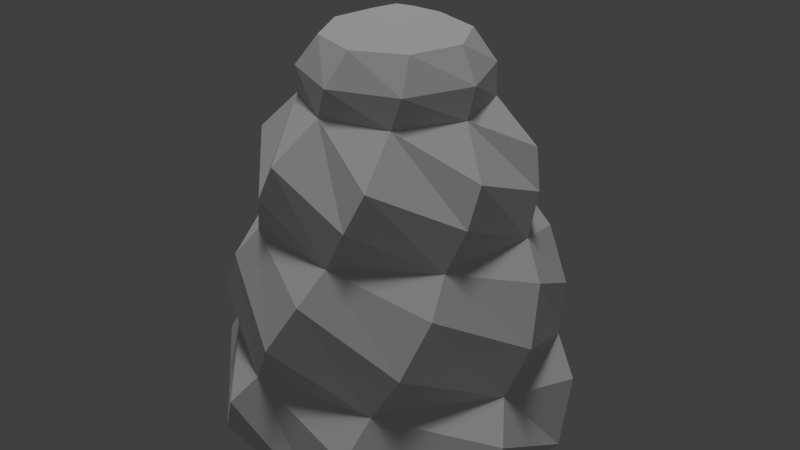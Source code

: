 # Source: ship.blend  (saved by Blender 2.77.0; exported with 4.5.12 LTS)
import bpy
from mathutils import Matrix  # noqa: F401  (used for matrix-valued properties, if any)

bpy.ops.wm.read_factory_settings(use_empty=True)
scene = bpy.context.scene
scene.name = 'Scene'

# ---- collections
col_collection_1 = bpy.data.collections.new('Collection 1'); scene.collection.children.link(col_collection_1)

# ---- materials (node trees are filled in below, after node groups)
mat_ship_mat = bpy.data.materials.new('ship_mat')
mat_ship_mat.alpha_threshold = 0.0
mat_ship_mat.use_transparent_shadow = False
mat_ship_mat.roughness = 0.5
mat_ship_mat.specular_intensity = 0.0

# ---- material node trees

# ---- world
world_world = bpy.data.worlds.new('World'); scene.world = world_world
world_world.color = (0.05088, 0.05088, 0.05088)
world_world.use_sun_shadow = False
world_world.sun_shadow_jitter_overblur = 0.0
world_world.cycles.sampling_method = 'NONE'
world_world.cycles.sample_map_resolution = 256

# ---- lights
light_hemi_001 = bpy.data.lights.new('Hemi.001', 'SUN')
light_hemi_001.transmission_factor = 0.0
light_hemi_001.angle = 0.1993
light_hemi_001.energy = 1.0
light_hemi_001.shadow_buffer_clip_start = 0.5
light_hemi_001.shadow_soft_size = 0.1
light_hemi_001.shadow_cascade_max_distance = 1000.0

# ---- meshes
me_ship_mesh = bpy.data.meshes.new('ship_mesh')
me_ship_mesh.from_pydata([(-0.281, 1.782, 0.0), (-0.8905, 1.965, 0.8627), (1.061, 1.459, 0.0), (0.7334, 1.964, 0.8627), (1.782, 0.281, 0.0), (1.88, 0.8678, 0.8481), (1.459, -1.061, 0.0), (2.008, -0.6941, 0.8773), (0.281, -1.782, 0.0), (0.8716, -1.895, 0.8189), (-1.061, -1.459, 0.0), (-0.7409, -1.949, 0.8773), (-1.782, -0.281, 0.0), (-1.895, -0.8716, 0.8627), (-1.459, 1.061, 0.0), (-1.969, 0.7306, 0.8627), (-0.4966, 2.072, 0.2378), (1.088, 1.695, 0.2232), (1.989, 0.4626, 0.2232), (1.828, -1.147, 0.2378), (0.4966, -1.984, 0.267), (-1.106, -1.719, 0.2378), (-1.984, -0.4966, 0.2524), (-1.739, 1.096, 0.2232), (-0.9803, 1.58, 1.279), (0.424, 1.81, 1.279), (1.58, 0.9803, 1.279), (1.81, -0.424, 1.279), (0.9803, -1.58, 1.279), (-0.424, -1.81, 1.279), (-1.58, -0.9803, 1.279), (-1.81, 0.424, 1.279), (-1.263, 1.467, 1.778), (0.1442, 1.93, 1.778), (1.467, 1.263, 1.778), (1.93, -0.1442, 1.778), (1.263, -1.467, 1.778), (-0.1442, -1.93, 1.778), (-1.467, -1.263, 1.778), (-1.93, 0.1442, 1.778), (-1.393, 1.125, 2.357), (-0.1896, 1.78, 2.357), (1.125, 1.393, 2.357), (1.78, 0.1896, 2.357), (1.393, -1.125, 2.357), (0.1896, -1.78, 2.357), (-1.125, -1.393, 2.357), (-1.78, -0.1896, 2.357), (-1.304, 0.8191, 2.736), (-0.3428, 1.501, 2.736), (0.8191, 1.304, 2.736), (1.501, 0.3428, 2.736), (1.304, -0.8191, 2.736), (0.3428, -1.501, 2.736), (-0.8191, -1.304, 2.736), (-1.501, -0.3428, 2.736), (-1.436, 0.6443, 3.183), (-0.5598, 1.471, 3.183), (0.6443, 1.436, 3.183), (1.471, 0.5598, 3.183), (1.436, -0.6443, 3.183), (0.5598, -1.471, 3.183), (-0.6443, -1.436, 3.183), (-1.471, -0.5598, 3.183), (-1.434, 0.431, 3.599), (-0.7095, 1.319, 3.599), (0.431, 1.434, 3.599), (1.319, 0.7095, 3.599), (1.434, -0.431, 3.599), (0.7095, -1.319, 3.599), (-0.431, -1.434, 3.599), (-1.319, -0.7095, 3.599), (-1.033, 0.1492, 4.075), (-0.6248, 0.8358, 4.075), (0.1492, 1.033, 4.075), (0.8358, 0.6248, 4.075), (1.033, -0.1492, 4.075), (0.6248, -0.8358, 4.075), (-0.1492, -1.033, 4.075), (-0.8358, -0.6248, 4.075), (-1.047, 0.04145, 4.408), (-0.7113, 0.7699, 4.408), (0.04145, 1.047, 4.408), (0.7699, 0.7113, 4.408), (1.047, -0.04145, 4.408), (0.7113, -0.7699, 4.408), (-0.04145, -1.047, 4.408), (-0.7699, -0.7113, 4.408), (-0.8022, -0.0561, 4.759), (-0.6069, 0.5276, 4.759), (-0.0561, 0.8022, 4.759), (0.5276, 0.6069, 4.759), (0.8022, 0.0561, 4.759), (0.6069, -0.5276, 4.759), (0.0561, -0.8022, 4.759), (-0.5276, -0.6069, 4.759), (-0.3208, -0.04015, 4.934), (-0.2552, 0.1984, 4.934), (-0.04015, 0.3208, 4.934), (0.1984, 0.2552, 4.934), (0.3208, 0.04015, 4.934), (0.2552, -0.1984, 4.934), (0.04015, -0.3208, 4.934), (-0.1984, -0.2552, 4.934), (-1.382, -0.4336, 0.473), (-0.6709, -1.284, 0.473), (0.4336, -1.382, 0.473), (1.284, -0.6709, 0.473), (1.382, 0.4336, 0.473), (3.99e-07, -3.867e-07, 5.036), (0.6709, 1.284, 0.473), (-0.4336, 1.382, 0.473), (-1.284, 0.6709, 0.473), (-0.8943, -0.3663, 0.745), (-0.3733, -0.8914, 0.745), (0.3663, -0.8943, 0.745), (0.8914, -0.3733, 0.745), (0.8943, 0.3663, 0.745), (0.3733, 0.8914, 0.745), (-0.3663, 0.8943, 0.745), (-0.8914, 0.3733, 0.745), (6.659e-08, -1.331e-07, 0.745)], [], [(16, 3, 17), (17, 5, 18), (18, 7, 19), (19, 9, 20), (20, 11, 21), (21, 13, 22), (20, 9, 29, 11), (22, 15, 23), (23, 1, 16), (16, 1, 25, 3), (2, 17, 18, 4), (8, 20, 21, 10), (6, 19, 20, 8), (76, 84, 85, 77), (14, 23, 16, 0), (0, 16, 17, 2), (4, 18, 19, 6), (12, 22, 23, 14), (21, 11, 30, 13), (17, 3, 26, 5), (22, 13, 31, 15), (18, 5, 27, 7), (61, 69, 78, 70), (19, 7, 28, 9), (30, 39, 31), (28, 37, 29), (26, 35, 27), (24, 33, 25), (31, 32, 24), (29, 38, 30), (27, 36, 28), (25, 34, 26), (23, 15, 24, 1), (27, 35, 44, 36), (24, 32, 41, 33), (26, 34, 43, 35), (25, 33, 42, 34), (31, 39, 40, 32), (28, 36, 45, 37), (30, 38, 47, 39), (36, 44, 53, 45), (35, 43, 52, 44), (34, 42, 51, 43), (29, 37, 46, 38), (33, 41, 50, 42), (32, 40, 49, 41), (39, 47, 48, 40), (38, 46, 55, 47), (52, 61, 53), (50, 59, 51), (48, 57, 49), (55, 56, 48), (53, 62, 54), (51, 60, 52), (49, 58, 50), (54, 63, 55), (55, 63, 64, 56), (51, 59, 68, 60), (48, 56, 65, 57), (53, 61, 70, 62), (49, 57, 66, 58), (54, 62, 71, 63), (37, 45, 54, 46), (52, 60, 69, 61), (63, 71, 72, 64), (82, 90, 91, 83), (59, 67, 76, 68), (57, 65, 74, 66), (58, 66, 75, 67), (62, 70, 79, 71), (60, 68, 77, 69), (56, 64, 73, 65), (73, 81, 82, 74), (78, 86, 87, 79), (75, 83, 84, 76), (79, 87, 80, 72), (77, 85, 86, 78), (74, 82, 83, 75), (72, 80, 81, 73), (106, 115, 107, 6), (80, 88, 89, 81), (85, 93, 94, 86), (81, 89, 90, 82), (84, 92, 93, 85), (87, 95, 88, 80), (86, 94, 95, 87), (83, 91, 92, 84), (10, 21, 22, 12), (95, 103, 96, 88), (90, 98, 99, 91), (94, 102, 103, 95), (91, 99, 100, 92), (89, 97, 98, 90), (88, 96, 97, 89), (92, 100, 101, 93), (96, 103, 109), (102, 101, 109), (100, 99, 109), (98, 97, 109), (103, 102, 109), (101, 100, 109), (99, 98, 109), (97, 96, 109), (105, 114, 106, 8), (112, 120, 104, 12), (107, 116, 108, 4), (111, 119, 112, 14), (93, 101, 102, 94), (110, 118, 111, 0), (108, 117, 110, 2), (104, 113, 105, 10), (108, 116, 117), (105, 113, 114), (112, 119, 120), (110, 117, 118), (107, 115, 116), (106, 114, 115), (104, 120, 113), (111, 118, 119), (120, 119, 121), (119, 118, 121), (117, 116, 121), (115, 114, 121), (113, 120, 121), (118, 117, 121), (116, 115, 121), (114, 113, 121), (13, 30, 31), (7, 27, 28), (3, 25, 26), (9, 28, 29), (15, 31, 24), (1, 24, 25), (5, 26, 27), (11, 29, 30), (47, 55, 48), (45, 53, 54), (43, 51, 52), (41, 49, 50), (46, 54, 55), (44, 52, 53), (42, 50, 51), (40, 48, 49), (69, 77, 78), (67, 75, 76), (65, 73, 74), (70, 78, 79), (68, 76, 77), (66, 74, 75), (64, 72, 73), (71, 79, 72), (2, 4, 108), (8, 10, 105), (14, 0, 111), (0, 2, 110), (4, 6, 107), (10, 12, 104), (6, 8, 106), (12, 14, 112), (50, 58, 67, 59)])
_uv = me_ship_mesh.uv_layers.new(name='UVMap')
_uv.uv.foreach_set('vector', [0.1767, 0.7497, 0.1709, 0.7669, 0.1592, 0.7645, 0.2124, 0.705, 0.198, 0.7041, 0.199, 0.6963, 0.199, 0.6963, 0.1865, 0.6921, 0.1879, 0.6832, 0.1398, 0.7305, 0.1374, 0.7511, 0.1276, 0.7503, 0.1276, 0.7503, 0.121, 0.7686, 0.1092, 0.7661, 0.1331, 0.708, 0.1193, 0.7073, 0.1203, 0.7002, 0.1276, 0.7503, 0.1374, 0.7511, 0.129, 0.7707, 0.121, 0.7686, 0.1203, 0.7002, 0.108, 0.6956, 0.1099, 0.6875, 0.1861, 0.7299, 0.187, 0.7502, 0.1767, 0.7497, 0.1767, 0.7497, 0.187, 0.7502, 0.1789, 0.7692, 0.1709, 0.7669, 0.2124, 0.7013, 0.2124, 0.705, 0.199, 0.6963, 0.2003, 0.6929, 0.122, 0.7488, 0.1276, 0.7503, 0.1092, 0.7661, 0.1056, 0.7621, 0.1327, 0.7311, 0.1398, 0.7305, 0.1276, 0.7503, 0.122, 0.7488, 0.2072, 0.6732, 0.2072, 0.6771, 0.1998, 0.6765, 0.1977, 0.6732, 0.1805, 0.7307, 0.1861, 0.7299, 0.1767, 0.7497, 0.1711, 0.748, 0.1711, 0.748, 0.1767, 0.7497, 0.1592, 0.7645, 0.1558, 0.7612, 0.2003, 0.6929, 0.199, 0.6963, 0.1879, 0.6832, 0.192, 0.6805, 0.1213, 0.6965, 0.1203, 0.7002, 0.1099, 0.6875, 0.1127, 0.685, 0.1092, 0.7661, 0.121, 0.7686, 0.1135, 0.7899, 0.1042, 0.7882, 0.1592, 0.7645, 0.1709, 0.7669, 0.1634, 0.788, 0.1542, 0.7861, 0.1203, 0.7002, 0.1193, 0.7073, 0.1063, 0.7011, 0.108, 0.6956, 0.199, 0.6963, 0.198, 0.7041, 0.1845, 0.6976, 0.1865, 0.6921, 0.02475, 0.6917, 0.02707, 0.6961, 0.02021, 0.7045, 0.01511, 0.6986, 0.1879, 0.6832, 0.1865, 0.6921, 0.1703, 0.6868, 0.1717, 0.6796, 0.1135, 0.7899, 0.1098, 0.8116, 0.1003, 0.8111, 0.1703, 0.6868, 0.1546, 0.6843, 0.1549, 0.6775, 0.1634, 0.788, 0.1593, 0.8093, 0.15, 0.8086, 0.09301, 0.6901, 0.07778, 0.6879, 0.07796, 0.6814, 0.1063, 0.7011, 0.09195, 0.6972, 0.09301, 0.6901, 0.129, 0.7707, 0.1237, 0.7914, 0.1135, 0.7899, 0.1845, 0.6976, 0.1694, 0.6941, 0.1703, 0.6868, 0.1789, 0.7692, 0.1734, 0.7897, 0.1634, 0.788, 0.1099, 0.6875, 0.108, 0.6956, 0.09301, 0.6901, 0.09422, 0.6831, 0.15, 0.8086, 0.1593, 0.8093, 0.1576, 0.8284, 0.1468, 0.829, 0.09301, 0.6901, 0.09195, 0.6972, 0.07725, 0.6953, 0.07778, 0.6879, 0.1634, 0.788, 0.1734, 0.7897, 0.1699, 0.8105, 0.1593, 0.8093, 0.07796, 0.6814, 0.07778, 0.6879, 0.06442, 0.6873, 0.06369, 0.6798, 0.1003, 0.8111, 0.1098, 0.8116, 0.1085, 0.831, 0.09753, 0.8318, 0.1703, 0.6868, 0.1694, 0.6941, 0.154, 0.6921, 0.1546, 0.6843, 0.1135, 0.7899, 0.1237, 0.7914, 0.1206, 0.8126, 0.1098, 0.8116, 0.1468, 0.829, 0.1576, 0.8284, 0.159, 0.8488, 0.1503, 0.85, 0.1593, 0.8093, 0.1699, 0.8105, 0.1656, 0.829, 0.1576, 0.8284, 0.06369, 0.6798, 0.06442, 0.6873, 0.0503, 0.6889, 0.04916, 0.6829, 0.1549, 0.6775, 0.1546, 0.6843, 0.1406, 0.6835, 0.1399, 0.6756, 0.07778, 0.6879, 0.07725, 0.6953, 0.06425, 0.6928, 0.06442, 0.6873, 0.09753, 0.8318, 0.1085, 0.831, 0.1103, 0.8516, 0.1015, 0.8531, 0.1098, 0.8116, 0.1206, 0.8126, 0.1166, 0.8315, 0.1085, 0.831, 0.1399, 0.6756, 0.1406, 0.6835, 0.1257, 0.6851, 0.1245, 0.6787, 0.1656, 0.829, 0.1678, 0.8474, 0.159, 0.8488, 0.06425, 0.6928, 0.05155, 0.6949, 0.0503, 0.6889, 0.1166, 0.8315, 0.1192, 0.85, 0.1103, 0.8516, 0.1257, 0.6851, 0.1123, 0.689, 0.1105, 0.6834, 0.159, 0.8488, 0.1637, 0.8672, 0.156, 0.8694, 0.0503, 0.6889, 0.03769, 0.6927, 0.03588, 0.6874, 0.1103, 0.8516, 0.1154, 0.8701, 0.1077, 0.8726, 0.1403, 0.6894, 0.1269, 0.6915, 0.1257, 0.6851, 0.1257, 0.6851, 0.1269, 0.6915, 0.1138, 0.6943, 0.1123, 0.689, 0.0503, 0.6889, 0.05155, 0.6949, 0.03911, 0.6978, 0.03769, 0.6927, 0.1105, 0.6834, 0.1123, 0.689, 0.1011, 0.6924, 0.09872, 0.6877, 0.159, 0.8488, 0.1678, 0.8474, 0.171, 0.8654, 0.1637, 0.8672, 0.1103, 0.8516, 0.1192, 0.85, 0.1228, 0.8682, 0.1154, 0.8701, 0.156, 0.8694, 0.1637, 0.8672, 0.1678, 0.8826, 0.1614, 0.8857, 0.1546, 0.6843, 0.154, 0.6921, 0.1403, 0.6894, 0.1406, 0.6835, 0.03588, 0.6874, 0.03769, 0.6927, 0.02707, 0.6961, 0.02475, 0.6917, 0.1614, 0.8857, 0.1678, 0.8826, 0.1794, 0.893, 0.1706, 0.9, 0.2178, 0.6897, 0.2125, 0.6917, 0.2107, 0.685, 0.2134, 0.6816, 0.1135, 0.8889, 0.1199, 0.8857, 0.1319, 0.896, 0.1232, 0.9032, 0.09872, 0.6877, 0.1011, 0.6924, 0.09379, 0.7012, 0.08849, 0.6949, 0.1154, 0.8701, 0.1228, 0.8682, 0.1301, 0.8831, 0.1199, 0.8857, 0.1637, 0.8672, 0.171, 0.8654, 0.1779, 0.8803, 0.1678, 0.8826, 0.03769, 0.6927, 0.03911, 0.6978, 0.02903, 0.703, 0.02707, 0.6961, 0.1123, 0.689, 0.1138, 0.6943, 0.1031, 0.6997, 0.1011, 0.6924, 0.1924, 0.7041, 0.1943, 0.7006, 0.2018, 0.7058, 0.2004, 0.7099, 0.1898, 0.6783, 0.1933, 0.68, 0.1897, 0.6865, 0.1858, 0.6869, 0.2154, 0.6781, 0.2134, 0.6816, 0.2072, 0.6771, 0.2072, 0.6732, 0.1858, 0.6869, 0.1897, 0.6865, 0.19, 0.694, 0.1869, 0.6964, 0.1977, 0.6732, 0.1998, 0.6765, 0.1933, 0.68, 0.1898, 0.6783, 0.2209, 0.6863, 0.2178, 0.6897, 0.2134, 0.6816, 0.2154, 0.6781, 0.1869, 0.6964, 0.19, 0.694, 0.1943, 0.7006, 0.1924, 0.7041, 0.788, 0.1858, 0.7985, 0.1774, 0.811, 0.1974, 0.8022, 0.2101, 0.19, 0.694, 0.1936, 0.6919, 0.1966, 0.6968, 0.1943, 0.7006, 0.1998, 0.6765, 0.2013, 0.6802, 0.1966, 0.6822, 0.1933, 0.68, 0.1943, 0.7006, 0.1966, 0.6968, 0.2027, 0.7002, 0.2018, 0.7058, 0.2072, 0.6771, 0.2065, 0.6812, 0.2013, 0.6802, 0.1998, 0.6765, 0.1897, 0.6865, 0.1937, 0.6866, 0.1936, 0.6919, 0.19, 0.694, 0.1933, 0.68, 0.1966, 0.6822, 0.1937, 0.6866, 0.1897, 0.6865, 0.2134, 0.6816, 0.2107, 0.685, 0.2065, 0.6812, 0.2072, 0.6771, 0.1331, 0.7042, 0.1331, 0.708, 0.1203, 0.7002, 0.1213, 0.6965, 0.1937, 0.6866, 0.1983, 0.6878, 0.1983, 0.6903, 0.1936, 0.6919, 0.2125, 0.6917, 0.2061, 0.6906, 0.206, 0.6876, 0.2107, 0.685, 0.1966, 0.6822, 0.1997, 0.6858, 0.1983, 0.6878, 0.1937, 0.6866, 0.2107, 0.685, 0.206, 0.6876, 0.2043, 0.6855, 0.2065, 0.6812, 0.1966, 0.6968, 0.1999, 0.6925, 0.2029, 0.6934, 0.2027, 0.7002, 0.1936, 0.6919, 0.1983, 0.6903, 0.1999, 0.6925, 0.1966, 0.6968, 0.2065, 0.6812, 0.2043, 0.6855, 0.2019, 0.6849, 0.2013, 0.6802, 0.1983, 0.6903, 0.1983, 0.6878, 0.2021, 0.6888, 0.1997, 0.6858, 0.2019, 0.6849, 0.2021, 0.6888, 0.2043, 0.6855, 0.206, 0.6876, 0.2021, 0.6888, 0.2029, 0.6934, 0.1999, 0.6925, 0.2021, 0.6888, 0.1983, 0.6878, 0.1997, 0.6858, 0.2021, 0.6888, 0.2019, 0.6849, 0.2043, 0.6855, 0.2021, 0.6888, 0.206, 0.6876, 0.2061, 0.6906, 0.2021, 0.6888, 0.1999, 0.6925, 0.1983, 0.6903, 0.2021, 0.6888, 0.7747, 0.1636, 0.7882, 0.1621, 0.788, 0.1858, 0.7736, 0.1919, 0.7903, 0.1156, 0.7974, 0.1276, 0.7755, 0.1375, 0.7638, 0.1268, 0.811, 0.1974, 0.8153, 0.1847, 0.8364, 0.1947, 0.8359, 0.2101, 0.8157, 0.1047, 0.8145, 0.1193, 0.7903, 0.1156, 0.786, 0.1004, 0.2013, 0.6802, 0.2019, 0.6849, 0.1997, 0.6858, 0.1966, 0.6822, 0.8563, 0.1788, 0.8467, 0.1698, 0.8647, 0.1539, 0.8785, 0.1618, 0.8364, 0.1947, 0.8333, 0.1818, 0.8563, 0.1788, 0.8641, 0.1921, 0.7755, 0.1375, 0.7878, 0.1436, 0.7747, 0.1636, 0.7592, 0.1609, 0.8364, 0.1947, 0.8153, 0.1847, 0.8333, 0.1818, 0.7747, 0.1636, 0.7878, 0.1436, 0.7882, 0.1621, 0.7903, 0.1156, 0.8145, 0.1193, 0.7974, 0.1276, 0.8563, 0.1788, 0.8333, 0.1818, 0.8467, 0.1698, 0.811, 0.1974, 0.7985, 0.1774, 0.8153, 0.1847, 0.788, 0.1858, 0.7882, 0.1621, 0.7985, 0.1774, 0.7755, 0.1375, 0.7974, 0.1276, 0.7878, 0.1436, 0.8647, 0.1539, 0.8467, 0.1698, 0.8511, 0.1523, 0.7359, 0.0172, 0.7469, 0.0062, 0.7547, 0.02498, 0.7469, 0.0062, 0.7625, 0.0062, 0.7547, 0.02498, 0.7735, 0.0172, 0.7735, 0.03276, 0.7547, 0.02498, 0.7625, 0.04376, 0.7469, 0.04376, 0.7547, 0.02498, 0.7359, 0.03276, 0.7359, 0.0172, 0.7547, 0.02498, 0.7625, 0.0062, 0.7735, 0.0172, 0.7547, 0.02498, 0.7735, 0.03276, 0.7625, 0.04376, 0.7547, 0.02498, 0.7469, 0.04376, 0.7359, 0.03276, 0.7547, 0.02498, 0.1042, 0.7882, 0.1135, 0.7899, 0.1003, 0.8111, 0.1865, 0.6921, 0.1845, 0.6976, 0.1703, 0.6868, 0.1709, 0.7669, 0.1789, 0.7692, 0.1634, 0.788, 0.1717, 0.6796, 0.1703, 0.6868, 0.1549, 0.6775, 0.108, 0.6956, 0.1063, 0.7011, 0.09301, 0.6901, 0.09422, 0.6831, 0.09301, 0.6901, 0.07796, 0.6814, 0.1542, 0.7861, 0.1634, 0.788, 0.15, 0.8086, 0.121, 0.7686, 0.129, 0.7707, 0.1135, 0.7899, 0.1245, 0.6787, 0.1257, 0.6851, 0.1105, 0.6834, 0.1503, 0.85, 0.159, 0.8488, 0.156, 0.8694, 0.04916, 0.6829, 0.0503, 0.6889, 0.03588, 0.6874, 0.1015, 0.8531, 0.1103, 0.8516, 0.1077, 0.8726, 0.1406, 0.6835, 0.1403, 0.6894, 0.1257, 0.6851, 0.1576, 0.8284, 0.1656, 0.829, 0.159, 0.8488, 0.06442, 0.6873, 0.06425, 0.6928, 0.0503, 0.6889, 0.1085, 0.831, 0.1166, 0.8315, 0.1103, 0.8516, 0.02707, 0.6961, 0.02903, 0.703, 0.02021, 0.7045, 0.1199, 0.8857, 0.1301, 0.8831, 0.1319, 0.896, 0.1011, 0.6924, 0.1031, 0.6997, 0.09379, 0.7012, 0.01511, 0.6986, 0.02021, 0.7045, 0.013, 0.71, 0.1232, 0.9032, 0.1319, 0.896, 0.1398, 0.9067, 0.08849, 0.6949, 0.09379, 0.7012, 0.08613, 0.707, 0.1706, 0.9, 0.1794, 0.893, 0.187, 0.9037, 0.1678, 0.8826, 0.1779, 0.8803, 0.1794, 0.893, 0.8641, 0.1921, 0.8359, 0.2101, 0.8364, 0.1947, 0.7736, 0.1919, 0.7592, 0.1609, 0.7747, 0.1636, 0.786, 0.1004, 0.8194, 0.08881, 0.8157, 0.1047, 0.8785, 0.1618, 0.8641, 0.1921, 0.8563, 0.1788, 0.8359, 0.2101, 0.8022, 0.2101, 0.811, 0.1974, 0.7592, 0.1609, 0.7638, 0.1268, 0.7755, 0.1375, 0.8022, 0.2101, 0.7736, 0.1919, 0.788, 0.1858, 0.7638, 0.1268, 0.786, 0.1004, 0.7903, 0.1156, 0.1077, 0.8726, 0.1154, 0.8701, 0.1199, 0.8857, 0.1135, 0.8889])
me_ship_mesh.materials.append(mat_ship_mat)
me_ship_mesh.use_remesh_preserve_volume = False
me_ship_mesh.use_remesh_preserve_attributes = False
me_ship_mesh.use_mirror_vertex_groups = False
me_ship_mesh.update()

# ---- objects
ob_hemi = bpy.data.objects.new('Hemi', light_hemi_001)
ob_ship = bpy.data.objects.new('ship', me_ship_mesh)

# ---- transforms, parenting, visibility, modifiers, constraints
ob_hemi.location = (2.301, 2.582e-07, -2.595)
ob_hemi.lineart.crease_threshold = 0.0
ob_ship.location = (-5.662e-07, -1.192e-07, -0.01176)
ob_ship.lineart.crease_threshold = 0.0

# ---- collection membership
col_collection_1.objects.link(ob_hemi)
col_collection_1.objects.link(ob_ship)

# ---- scene / render settings (as saved in the file)
scene.frame_start = 1; scene.frame_end = 250; scene.frame_set(2)
scene.render.engine = 'BLENDER_EEVEE_NEXT'
scene.render.image_settings.compression = 0
scene.render.dither_intensity = 0.0
scene.render.film_transparent = True
scene.cycles.use_denoising = False
scene.cycles.samples = 10
scene.cycles.sampling_pattern = 'TABULATED_SOBOL'
scene.cycles.light_sampling_threshold = 0.0
scene.cycles.use_adaptive_sampling = False
scene.cycles.use_light_tree = False
scene.cycles.blur_glossy = 0.0
scene.cycles.pixel_filter_type = 'GAUSSIAN'
scene.cycles.sample_clamp_indirect = 0.0
scene.view_settings.view_transform = 'Standard'
bpy.context.view_layer.update()

# ---- added for rendering (the .blend has no active camera): camera
cam_auto = bpy.data.cameras.new('AutoCamera')
cam_auto.lens = 50.0
cam_auto.sensor_width = 36.0
cam_auto.clip_end = 1000.0
ob_auto_camera = bpy.data.objects.new('AutoCamera', cam_auto)
scene.collection.objects.link(ob_auto_camera)
ob_auto_camera.location = (7.043, -8.39377, 8.13145)
ob_auto_camera.rotation_euler = (1.09748, -7.21219e-08, 0.694738)
scene.camera = ob_auto_camera
bpy.context.view_layer.update()
